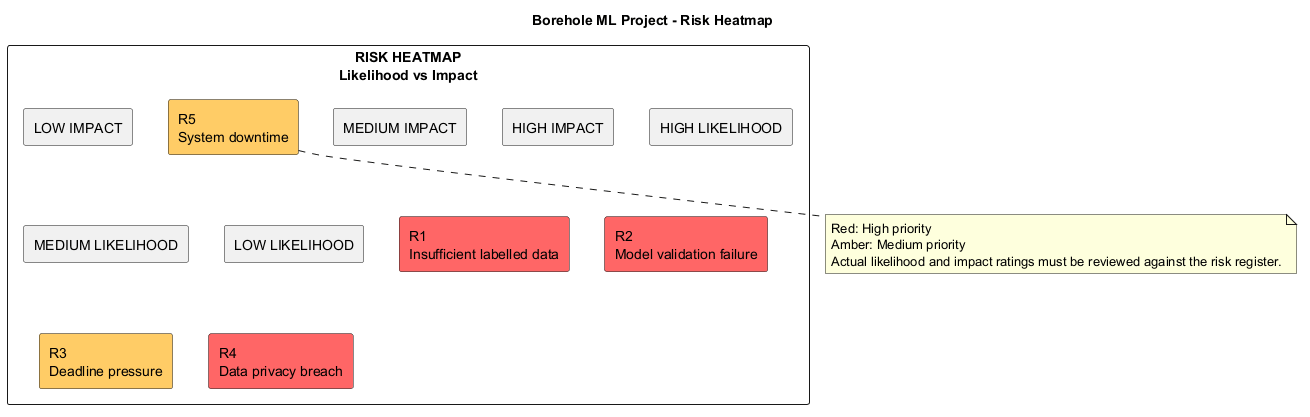

The diagram above was rendered by PlantUML. Its source (embedded in the PNG):
@startuml
title Borehole ML Project - Risk Heatmap

skinparam backgroundColor white

rectangle "RISK HEATMAP\nLikelihood vs Impact" {

  rectangle "LOW IMPACT" as L
  rectangle "MEDIUM IMPACT" as M
  rectangle "HIGH IMPACT" as H

  rectangle "HIGH LIKELIHOOD" as HL
  rectangle "MEDIUM LIKELIHOOD" as ML
  rectangle "LOW LIKELIHOOD" as LL

  rectangle "R1\nInsufficient labelled data" as R1 #FF6666
  rectangle "R2\nModel validation failure" as R2 #FF6666
  rectangle "R3\nDeadline pressure" as R3 #FFCC66
  rectangle "R4\nData privacy breach" as R4 #FF6666
  rectangle "R5\nSystem downtime" as R5 #FFCC66
}

note bottom
Red: High priority
Amber: Medium priority
Actual likelihood and impact ratings must be reviewed against the risk register.
end note

@enduml